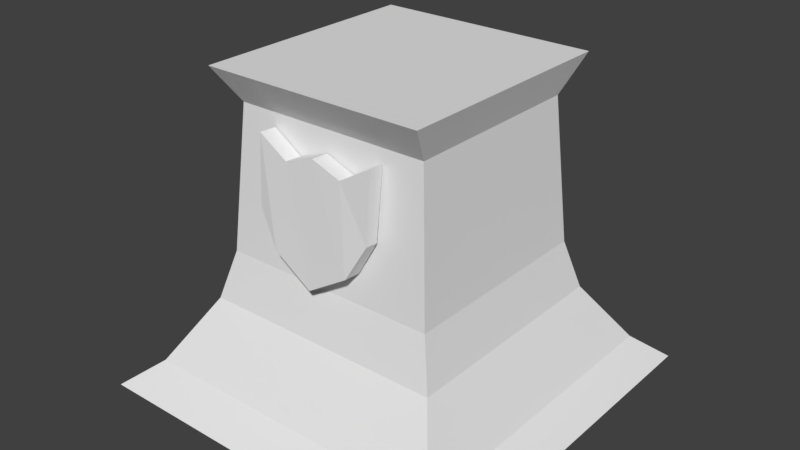 # Source: PoliceStation.blend  (saved by Blender 2.78.0; exported with 4.5.12 LTS)
import bpy
from mathutils import Matrix  # noqa: F401  (used for matrix-valued properties, if any)

bpy.ops.wm.read_factory_settings(use_empty=True)
scene = bpy.context.scene
scene.name = 'Scene'

# ---- collections
col_collection_1 = bpy.data.collections.new('Collection 1'); scene.collection.children.link(col_collection_1)

# ---- materials (node trees are filled in below, after node groups)
mat_material_001 = bpy.data.materials.new('Material.001')
mat_material_001.alpha_threshold = 0.0
mat_material_001.use_transparent_shadow = False
mat_material_001.roughness = 0.5

# ---- material node trees

# ---- world
world_world = bpy.data.worlds.new('World'); scene.world = world_world
world_world.color = (0.05088, 0.05088, 0.05088)
world_world.use_sun_shadow = False
world_world.sun_shadow_jitter_overblur = 0.0
world_world.cycles.sampling_method = 'MANUAL'

# ---- meshes
me_cube_001 = bpy.data.meshes.new('Cube.001')
me_cube_001.from_pydata([(-0.1002, -0.08523, 0.02199), (-0.1, -0.09135, 0.1335), (-0.1002, 0.06465, 0.02199), (-0.1, 0.1087, 0.1335), (0.1002, -0.08523, 0.02199), (0.1, -0.09135, 0.1335), (0.1002, 0.06465, 0.02199), (0.1, 0.1087, 0.1335), (0.0, 0.08971, -0.07738), (0.0, 0.1087, 0.1208), (0.0, -0.1103, -0.07738), (0.0, -0.09135, 0.1208), (-0.06688, 0.08971, -0.03645), (-0.05, -0.09135, 0.1034), (-0.05, 0.1087, 0.1034), (-0.06688, -0.1103, -0.03645), (0.05, 0.1087, 0.1034), (0.06688, -0.1103, -0.03645), (0.06688, 0.08971, -0.03645), (0.05, -0.09135, 0.1034)], [], [(0, 1, 3, 2), (18, 16, 7, 6), (6, 7, 5, 4), (15, 13, 1, 0), (18, 6, 4, 17), (14, 3, 1, 13), (16, 9, 11, 19), (12, 8, 10, 15), (17, 19, 11, 10), (12, 14, 9, 8), (2, 3, 14, 12), (2, 12, 15, 0), (9, 14, 13, 11), (10, 11, 13, 15), (4, 5, 19, 17), (7, 16, 19, 5), (8, 18, 17, 10), (8, 9, 16, 18)])
_uv = me_cube_001.uv_layers.new(name='UVMap')
_uv.uv.foreach_set('vector', [0.7092, 0.209, 0.7197, 0.3942, 0.3761, 0.3942, 0.4517, 0.209, 0.4017, 0.4636, 0.4307, 0.7061, 0.3448, 0.7571, 0.3444, 0.556, 0.07559, 0.1852, 0.0, 1.28e-07, 0.3436, 0.0, 0.3331, 0.1852, 0.05731, 0.4642, 0.0863, 0.7065, 0.00041, 0.758, 0.0, 0.5681, 0.03254, 0.2969, 0.07559, 0.1852, 0.3331, 0.1852, 0.3761, 0.2969, 0.7447, 0.7378, 0.6888, 0.7378, 0.6888, 0.3942, 0.7447, 0.3942, 0.9003, 0.7378, 0.8351, 0.7378, 0.8351, 0.3942, 0.9003, 0.3942, 0.4087, 0.09733, 0.4087, 2.56e-08, 0.7522, 0.0, 0.7522, 0.09733, 0.2871, 0.4642, 0.2581, 0.7065, 0.1722, 0.7361, 0.1722, 0.3942, 0.6315, 0.4636, 0.6025, 0.7061, 0.5166, 0.7355, 0.5166, 0.3942, 0.6888, 0.556, 0.6884, 0.7571, 0.6025, 0.7061, 0.6315, 0.4636, 0.4517, 0.209, 0.4087, 0.09733, 0.7522, 0.09733, 0.7092, 0.209, 0.8351, 0.7378, 0.7447, 0.7378, 0.7447, 0.3942, 0.8351, 0.3942, 0.1722, 0.3942, 0.1722, 0.7361, 0.0863, 0.7065, 0.05731, 0.4642, 0.3444, 0.5681, 0.344, 0.758, 0.2581, 0.7065, 0.2871, 0.4642, 1.0, 0.7378, 0.9003, 0.7378, 0.9003, 0.3942, 1.0, 0.3942, 0.03254, 0.3942, 0.03254, 0.2969, 0.3761, 0.2969, 0.3761, 0.3942, 0.5166, 0.3942, 0.5166, 0.7355, 0.4307, 0.7061, 0.4017, 0.4636])
me_cube_001.materials.append(mat_material_001)
me_cube_001.use_remesh_preserve_volume = False
me_cube_001.use_remesh_preserve_attributes = False
me_cube_001.use_mirror_vertex_groups = False
me_cube_001.update()
me_plane = bpy.data.meshes.new('Plane')
me_plane.from_pydata([(-1.0, -1.0, 0.0), (1.0, -1.0, 0.0), (-1.0, 1.0, 0.0), (1.0, 1.0, 0.0), (-0.8286, -1.0, 0.0), (-0.8286, 1.0, 0.0), (0.8445, -1.0, 0.0), (0.8445, 1.0, 0.0), (-1.0, 0.8448, 0.0), (1.0, 0.8448, 0.0), (-0.8286, 0.8448, 0.1375), (0.8445, 0.8448, 0.1375), (-1.0, -0.8362, 0.0), (1.0, -0.8362, 0.0), (-0.8286, -0.8362, 0.1375), (0.8445, -0.8362, 0.1375), (-0.641, 0.6156, 0.467), (0.6569, 0.6156, 0.467), (-0.641, -0.607, 0.467), (0.6569, -0.607, 0.467), (-0.5116, 0.4937, 1.485), (0.5275, 0.4937, 1.485), (-0.5116, -0.4851, 1.485), (0.5275, -0.4851, 1.485), (-0.5805, 0.624, 1.675), (0.5964, 0.624, 1.675), (-0.5805, -0.6154, 1.675), (0.5964, -0.6154, 1.675), (-0.5708, 0.5495, 0.7258), (0.5867, 0.5495, 0.7258), (-0.5708, -0.5409, 0.7258), (0.5867, -0.5409, 0.7258)], [], [(11, 9, 3, 7), (8, 10, 5, 2), (10, 11, 7, 5), (15, 11, 17, 19), (12, 14, 10, 8), (15, 13, 9, 11), (6, 1, 13, 15), (0, 4, 14, 12), (4, 6, 15, 14), (29, 28, 20, 21), (11, 10, 16, 17), (10, 14, 18, 16), (14, 15, 19, 18), (22, 23, 27, 26), (28, 30, 22, 20), (30, 31, 23, 22), (31, 29, 21, 23), (26, 27, 25, 24), (23, 21, 25, 27), (21, 20, 24, 25), (20, 22, 26, 24), (19, 17, 29, 31), (18, 19, 31, 30), (16, 18, 30, 28), (17, 16, 28, 29)])
_uv = me_plane.uv_layers.new(name='UVMap')
_uv.uv.foreach_set('vector', [0.03427, 0.4041, 0.03403, 0.4386, 0.0, 0.4386, 1.307e-08, 0.4045, 0.03403, 3.66e-06, 0.03427, 0.03717, 2.615e-08, 0.03758, 3.922e-08, 0.0, 0.03427, 0.03717, 0.03427, 0.4041, 1.307e-08, 0.4045, 2.615e-08, 0.03758, 0.7801, 0.0, 0.7801, 0.3687, 0.7031, 0.3184, 0.7031, 0.05027, 0.4027, 4.327e-05, 0.4029, 0.03721, 0.03427, 0.03717, 0.03403, 3.66e-06, 0.4029, 0.4041, 0.4027, 0.4386, 0.03403, 0.4386, 0.03427, 0.4041, 0.4386, 0.4045, 0.4386, 0.4386, 0.4027, 0.4386, 0.4029, 0.4041, 0.4386, 4.715e-05, 0.4386, 0.03763, 0.4029, 0.03721, 0.4027, 4.327e-05, 0.4386, 0.03763, 0.4386, 0.4045, 0.4029, 0.4041, 0.4029, 0.03721, 0.9518, 0.03391, 0.9518, 0.2507, 0.8403, 0.2396, 0.8403, 0.045, 0.7213, 0.4072, 0.7213, 0.0403, 0.7721, 0.08046, 0.7721, 0.3651, 0.7801, 0.3687, 0.7801, 0.7374, 0.7031, 0.6871, 0.7031, 0.419, 0.7637, 0.1972, 0.7637, 0.5641, 0.714, 0.522, 0.714, 0.2373, 0.05065, 0.7389, 0.05065, 0.9668, 0.0, 0.9819, 0.0, 0.7238, 0.6351, 0.4474, 0.6351, 0.6587, 0.4879, 0.6479, 0.4879, 0.4582, 0.1812, 0.7259, 0.1812, 0.9797, 0.05065, 0.9668, 0.05065, 0.7389, 0.618, 0.1033, 0.618, 0.2654, 0.505, 0.2571, 0.505, 0.1116, 0.0, 0.4387, 0.2581, 0.4386, 0.2581, 0.7105, 6.536e-08, 0.7105, 0.4781, 0.077, 0.4781, 0.2917, 0.4386, 0.3203, 0.4386, 0.04843, 0.8308, 0.02838, 0.8308, 0.2563, 0.7801, 0.2714, 0.7801, 0.01327, 0.4781, 0.4457, 0.4781, 0.6604, 0.4386, 0.6889, 0.4386, 0.4171, 0.9102, 0.009488, 0.9102, 0.2776, 0.8519, 0.2631, 0.8519, 0.02399, 0.9468, 0.004936, 0.8763, 0.2807, 0.8426, 0.2562, 0.9055, 0.01026, 0.9531, 0.01382, 0.8974, 0.2761, 0.8434, 0.2498, 0.893, 0.01591, 0.9498, 0.0005314, 0.8925, 0.2794, 0.8577, 0.2565, 0.9088, 0.007825])
me_plane.use_remesh_preserve_volume = False
me_plane.use_remesh_preserve_attributes = False
me_plane.use_mirror_vertex_groups = False
me_plane.update()

# ---- objects
ob_shield = bpy.data.objects.new('Shield', me_cube_001)
ob_buildingbase = bpy.data.objects.new('BuildingBase', me_plane)

# ---- transforms, parenting, visibility, modifiers, constraints
ob_shield.location = (-0.003436, -0.2755, 0.4966)
ob_shield.rotation_euler = (-0.06502, -0.0, 0.0)
ob_shield.scale = (1.547, 0.2229, 1.558)
ob_shield.lineart.crease_threshold = 0.0
ob_buildingbase.location = (-0.008777, 0.008777, 0.0)
ob_buildingbase.scale = (0.4946, 0.4946, 0.4946)
ob_buildingbase.lineart.crease_threshold = 0.0

# ---- collection membership
col_collection_1.objects.link(ob_shield)
col_collection_1.objects.link(ob_buildingbase)

# ---- scene / render settings (as saved in the file)
scene.frame_start = 1; scene.frame_end = 250; scene.frame_set(1)
scene.render.engine = 'BLENDER_EEVEE_NEXT'
scene.render.resolution_percentage = 50
scene.render.dither_intensity = 0.0
scene.cycles.use_denoising = False
scene.cycles.samples = 128
scene.cycles.sampling_pattern = 'TABULATED_SOBOL'
scene.cycles.light_sampling_threshold = 0.0
scene.cycles.use_adaptive_sampling = False
scene.cycles.use_light_tree = False
scene.cycles.blur_glossy = 0.0
scene.cycles.sample_clamp_indirect = 0.0
scene.view_settings.view_transform = 'Standard'
bpy.context.view_layer.update()

# ---- added for rendering (the .blend has no active camera and no usable light): camera, sun
cam_auto = bpy.data.cameras.new('AutoCamera')
cam_auto.lens = 50.0
cam_auto.sensor_width = 36.0
cam_auto.clip_end = 1000.0
ob_auto_camera = bpy.data.objects.new('AutoCamera', cam_auto)
scene.collection.objects.link(ob_auto_camera)
ob_auto_camera.location = (1.49567, -1.79656, 1.6179)
ob_auto_camera.rotation_euler = (1.09748, -7.21219e-08, 0.694738)
scene.camera = ob_auto_camera
light_auto_sun = bpy.data.lights.new('AutoSun', 'SUN')
light_auto_sun.energy = 3.0
light_auto_sun.angle = 0.0523599
ob_auto_sun = bpy.data.objects.new('AutoSun', light_auto_sun)
scene.collection.objects.link(ob_auto_sun)
ob_auto_sun.rotation_euler = (0.872665, 0.174533, 0.523599)
bpy.context.view_layer.update()
